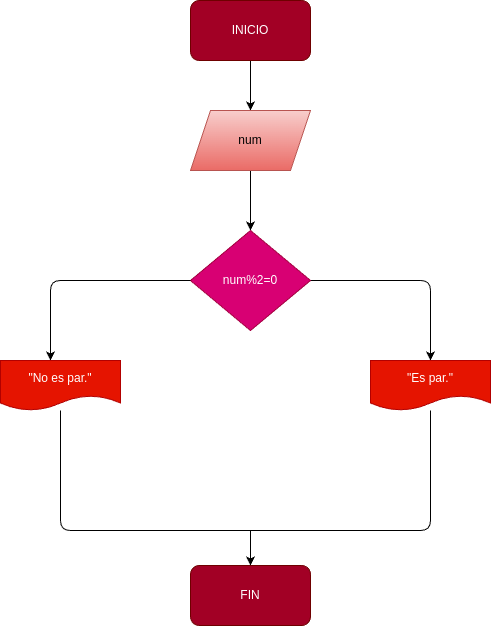

The diagram above was exported from draw.io. Its source (the exported page's mxGraphModel, read from the mxfile embedded in the PNG):
<mxGraphModel dx="576" dy="461" grid="1" gridSize="10" guides="1" tooltips="1" connect="1" arrows="1" fold="1" page="1" pageScale="1" pageWidth="827" pageHeight="1169" math="0" shadow="0">
  <root>
    <mxCell id="0" />
    <mxCell id="1" parent="0" />
    <mxCell id="4" style="edgeStyle=none;html=1;" parent="1" source="3" edge="1">
      <mxGeometry relative="1" as="geometry">
        <mxPoint x="280" y="130" as="targetPoint" />
      </mxGeometry>
    </mxCell>
    <mxCell id="3" value="INICIO" style="rounded=1;whiteSpace=wrap;html=1;fillColor=#a20025;fontColor=#ffffff;strokeColor=#6F0000;" parent="1" vertex="1">
      <mxGeometry x="220" y="20" width="120" height="60" as="geometry" />
    </mxCell>
    <mxCell id="6" style="edgeStyle=none;html=1;" parent="1" source="5" edge="1">
      <mxGeometry relative="1" as="geometry">
        <mxPoint x="280" y="250" as="targetPoint" />
      </mxGeometry>
    </mxCell>
    <mxCell id="5" value="num" style="shape=parallelogram;perimeter=parallelogramPerimeter;whiteSpace=wrap;html=1;fixedSize=1;fillColor=#f8cecc;strokeColor=#b85450;gradientColor=#ea6b66;" parent="1" vertex="1">
      <mxGeometry x="220" y="130" width="120" height="60" as="geometry" />
    </mxCell>
    <mxCell id="12" style="edgeStyle=none;html=1;" parent="1" source="7" target="13" edge="1">
      <mxGeometry relative="1" as="geometry">
        <mxPoint x="460" y="360" as="targetPoint" />
        <Array as="points">
          <mxPoint x="460" y="300" />
        </Array>
      </mxGeometry>
    </mxCell>
    <mxCell id="7" value="num%2=0" style="rhombus;whiteSpace=wrap;html=1;fillColor=#d80073;fontColor=#ffffff;strokeColor=#A50040;" parent="1" vertex="1">
      <mxGeometry x="220" y="250" width="120" height="100" as="geometry" />
    </mxCell>
    <mxCell id="20" style="edgeStyle=none;html=1;strokeColor=default;startArrow=none;startFill=0;endArrow=none;endFill=0;" parent="1" source="13" edge="1">
      <mxGeometry relative="1" as="geometry">
        <mxPoint x="280" y="550" as="targetPoint" />
        <Array as="points">
          <mxPoint x="460" y="550" />
        </Array>
      </mxGeometry>
    </mxCell>
    <mxCell id="13" value="&quot;Es par.&quot;" style="shape=document;whiteSpace=wrap;html=1;boundedLbl=1;fillColor=#e51400;fontColor=#ffffff;strokeColor=#B20000;" parent="1" vertex="1">
      <mxGeometry x="400" y="380" width="120" height="50" as="geometry" />
    </mxCell>
    <mxCell id="14" style="edgeStyle=none;html=1;startArrow=none;startFill=0;exitX=0;exitY=0.5;exitDx=0;exitDy=0;" parent="1" source="7" edge="1">
      <mxGeometry relative="1" as="geometry">
        <mxPoint x="80" y="380" as="targetPoint" />
        <mxPoint x="110" y="260" as="sourcePoint" />
        <Array as="points">
          <mxPoint x="80" y="300" />
          <mxPoint x="80" y="380" />
        </Array>
      </mxGeometry>
    </mxCell>
    <mxCell id="21" style="edgeStyle=none;html=1;strokeColor=default;startArrow=none;startFill=0;endArrow=none;endFill=0;" parent="1" source="15" edge="1">
      <mxGeometry relative="1" as="geometry">
        <mxPoint x="300" y="550" as="targetPoint" />
        <Array as="points">
          <mxPoint x="90" y="550" />
        </Array>
      </mxGeometry>
    </mxCell>
    <mxCell id="15" value="&quot;No es par.&quot;" style="shape=document;whiteSpace=wrap;html=1;boundedLbl=1;fillColor=#e51400;fontColor=#ffffff;strokeColor=#B20000;" parent="1" vertex="1">
      <mxGeometry x="30" y="380" width="120" height="50" as="geometry" />
    </mxCell>
    <mxCell id="18" style="edgeStyle=none;html=1;startArrow=none;startFill=0;strokeColor=none;" parent="1" source="13" edge="1">
      <mxGeometry relative="1" as="geometry">
        <mxPoint x="330" y="500" as="targetPoint" />
        <mxPoint x="470" y="420" as="sourcePoint" />
        <Array as="points">
          <mxPoint x="460" y="520" />
          <mxPoint x="400" y="520" />
          <mxPoint x="360" y="520" />
          <mxPoint x="330" y="500" />
        </Array>
      </mxGeometry>
    </mxCell>
    <mxCell id="23" style="edgeStyle=none;html=1;strokeColor=default;startArrow=none;startFill=0;endArrow=classic;endFill=1;entryX=0.5;entryY=0;entryDx=0;entryDy=0;" parent="1" target="19" edge="1">
      <mxGeometry relative="1" as="geometry">
        <mxPoint x="280" y="560" as="targetPoint" />
        <mxPoint x="280" y="550" as="sourcePoint" />
      </mxGeometry>
    </mxCell>
    <mxCell id="19" value="FIN" style="rounded=1;whiteSpace=wrap;html=1;fillColor=#a20025;fontColor=#ffffff;strokeColor=#6F0000;" parent="1" vertex="1">
      <mxGeometry x="220" y="585" width="120" height="60" as="geometry" />
    </mxCell>
  </root>
</mxGraphModel>